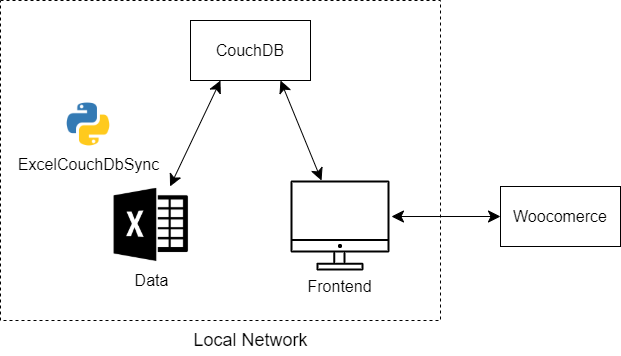

The diagram above was exported from draw.io. Its source (the exported page's mxGraphModel, read from the mxfile embedded in the PNG):
<mxGraphModel dx="1822" dy="762" grid="1" gridSize="10" guides="1" tooltips="1" connect="1" arrows="1" fold="1" page="0" pageScale="1" pageWidth="827" pageHeight="1169" math="0" shadow="0">
  <root>
    <mxCell id="0" />
    <mxCell id="1" parent="0" />
    <mxCell id="EPNWyRYqN7n7zmMw7Tv8-9" value="" style="rounded=0;whiteSpace=wrap;html=1;fontSize=16;fontColor=#000000;fillColor=none;dashed=1;" parent="1" vertex="1">
      <mxGeometry x="-220" y="250" width="440" height="320" as="geometry" />
    </mxCell>
    <mxCell id="EPNWyRYqN7n7zmMw7Tv8-1" value="&lt;font style=&quot;font-size: 16px&quot;&gt;CouchDB&lt;/font&gt;" style="rounded=0;whiteSpace=wrap;html=1;" parent="1" vertex="1">
      <mxGeometry x="-30" y="270" width="120" height="60" as="geometry" />
    </mxCell>
    <mxCell id="EPNWyRYqN7n7zmMw7Tv8-2" value="&lt;font style=&quot;font-size: 16px&quot;&gt;Data&lt;/font&gt;" style="shape=image;html=1;verticalAlign=top;verticalLabelPosition=bottom;labelBackgroundColor=#ffffff;imageAspect=0;aspect=fixed;image=https://cdn3.iconfinder.com/data/icons/brands-applications/512/Excel_D-128.png" parent="1" vertex="1">
      <mxGeometry x="-108" y="436" width="78" height="78" as="geometry" />
    </mxCell>
    <mxCell id="EPNWyRYqN7n7zmMw7Tv8-3" value="ExcelCouchDbSync" style="shape=image;html=1;verticalAlign=top;verticalLabelPosition=bottom;labelBackgroundColor=#ffffff;imageAspect=0;aspect=fixed;image=https://cdn4.iconfinder.com/data/icons/logos-and-brands/512/267_Python_logo-128.png;fontSize=16;" parent="1" vertex="1">
      <mxGeometry x="-156" y="350" width="48" height="48" as="geometry" />
    </mxCell>
    <mxCell id="EPNWyRYqN7n7zmMw7Tv8-4" value="&lt;font style=&quot;font-size: 16px&quot;&gt;Woocomerce&lt;/font&gt;" style="rounded=0;whiteSpace=wrap;html=1;" parent="1" vertex="1">
      <mxGeometry x="280" y="436" width="120" height="60" as="geometry" />
    </mxCell>
    <mxCell id="EPNWyRYqN7n7zmMw7Tv8-5" value="&lt;font style=&quot;font-size: 16px&quot;&gt;Frontend&lt;/font&gt;" style="outlineConnect=0;gradientColor=none;strokeColor=none;dashed=0;verticalLabelPosition=bottom;verticalAlign=top;align=center;html=1;fontSize=12;fontStyle=0;aspect=fixed;shape=mxgraph.aws4.illustration_desktop;pointerEvents=1;fillColor=#000000;" parent="1" vertex="1">
      <mxGeometry x="70" y="430" width="98.9" height="90" as="geometry" />
    </mxCell>
    <mxCell id="EPNWyRYqN7n7zmMw7Tv8-6" value="" style="endArrow=classic;startArrow=classic;html=1;fontSize=16;fontColor=#000000;endSize=10;startSize=10;entryX=0;entryY=0.5;entryDx=0;entryDy=0;exitX=1.021;exitY=0.4;exitDx=0;exitDy=0;exitPerimeter=0;" parent="1" source="EPNWyRYqN7n7zmMw7Tv8-5" target="EPNWyRYqN7n7zmMw7Tv8-4" edge="1">
      <mxGeometry width="50" height="50" relative="1" as="geometry">
        <mxPoint x="390" y="420" as="sourcePoint" />
        <mxPoint x="440" y="370" as="targetPoint" />
      </mxGeometry>
    </mxCell>
    <mxCell id="EPNWyRYqN7n7zmMw7Tv8-7" value="" style="endArrow=classic;startArrow=classic;html=1;fontSize=16;fontColor=#000000;endSize=10;startSize=10;entryX=0.75;entryY=1;entryDx=0;entryDy=0;" parent="1" source="EPNWyRYqN7n7zmMw7Tv8-5" target="EPNWyRYqN7n7zmMw7Tv8-1" edge="1">
      <mxGeometry width="50" height="50" relative="1" as="geometry">
        <mxPoint x="226.77405837447736" y="428.063037809648" as="sourcePoint" />
        <mxPoint x="280" y="290" as="targetPoint" />
      </mxGeometry>
    </mxCell>
    <mxCell id="EPNWyRYqN7n7zmMw7Tv8-8" value="" style="endArrow=classic;startArrow=classic;html=1;fontSize=16;fontColor=#000000;endSize=10;startSize=10;entryX=0.25;entryY=1;entryDx=0;entryDy=0;" parent="1" source="EPNWyRYqN7n7zmMw7Tv8-2" target="EPNWyRYqN7n7zmMw7Tv8-1" edge="1">
      <mxGeometry width="50" height="50" relative="1" as="geometry">
        <mxPoint x="236.77405837447736" y="438.063037809648" as="sourcePoint" />
        <mxPoint x="290" y="300" as="targetPoint" />
      </mxGeometry>
    </mxCell>
    <mxCell id="2" value="Local Network" style="text;html=1;align=center;verticalAlign=middle;resizable=0;points=[];autosize=1;fontSize=18;fontColor=#000000;" parent="1" vertex="1">
      <mxGeometry x="-35" y="575" width="130" height="30" as="geometry" />
    </mxCell>
  </root>
</mxGraphModel>